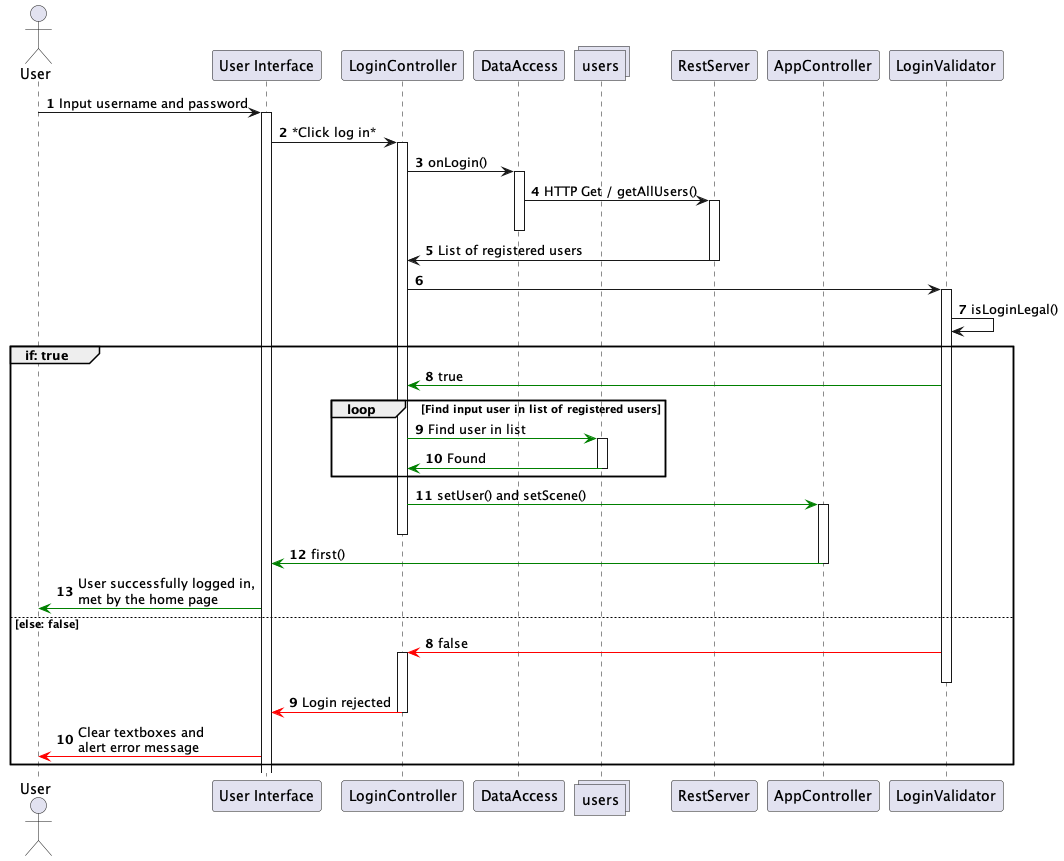

The diagram above was rendered by PlantUML. Its source (embedded in the PNG):
@startuml sequenceDiagram

actor "User" as User
participant "User Interface" as UI
participant "LoginController" as LoginController
participant "DataAccess" as DataAccess
collections "users" as Users
participant "RestServer" as RestServer
participant "AppController" as AppController
participant "LoginValidator" as LoginValidator

autonumber
User -> UI ++ : Input username and password
UI -> LoginController ++ : *Click log in*
LoginController -> DataAccess ++ : onLogin()
DataAccess -> RestServer ++ : HTTP Get / getAllUsers()
DataAccess --
RestServer -> LoginController -- : List of registered users
LoginController -> LoginValidator ++ : 
LoginValidator -> LoginValidator : isLoginLegal()
group if: true
    LoginValidator -[#green]> LoginController: true
    loop Find input user in list of registered users
        LoginController -[#green]> Users ++: Find user in list
        Users -[#green]> LoginController: Found
        Users --
    end
    LoginController -[#green]> AppController ++ : setUser() and setScene()
    LoginController --
    AppController -[#green]> UI -- : first()
    UI -[#green]> User : User successfully logged in,\nmet by the home page
else else: false
    autonumber 8
    LoginValidator -[#red]> LoginController ++: false
    LoginValidator --
    LoginController -[#red]> UI: Login rejected
    LoginController --
    UI -[#red]> User: Clear textboxes and\nalert error message
end
@enduml